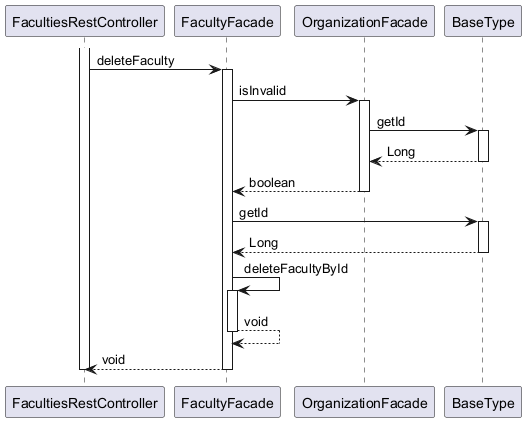

The diagram above was rendered by PlantUML. Its source (embedded in the PNG):
@startuml

participant FacultiesRestController
participant FacultyFacade
participant OrganizationFacade
participant BaseType

activate FacultiesRestController
	FacultiesRestController -> FacultyFacade : deleteFaculty
	activate FacultyFacade
		FacultyFacade -> OrganizationFacade : isInvalid
		activate OrganizationFacade
			OrganizationFacade -> BaseType : getId
			activate BaseType
				BaseType --> OrganizationFacade : Long
			deactivate BaseType
			OrganizationFacade --> FacultyFacade : boolean
		deactivate OrganizationFacade
		FacultyFacade -> BaseType : getId
		activate BaseType
			BaseType --> FacultyFacade : Long
		deactivate BaseType
		FacultyFacade -> FacultyFacade : deleteFacultyById
		activate FacultyFacade
			FacultyFacade --> FacultyFacade : void
		deactivate FacultyFacade
		FacultyFacade --> FacultiesRestController : void
	deactivate FacultyFacade
deactivate FacultiesRestController

@enduml